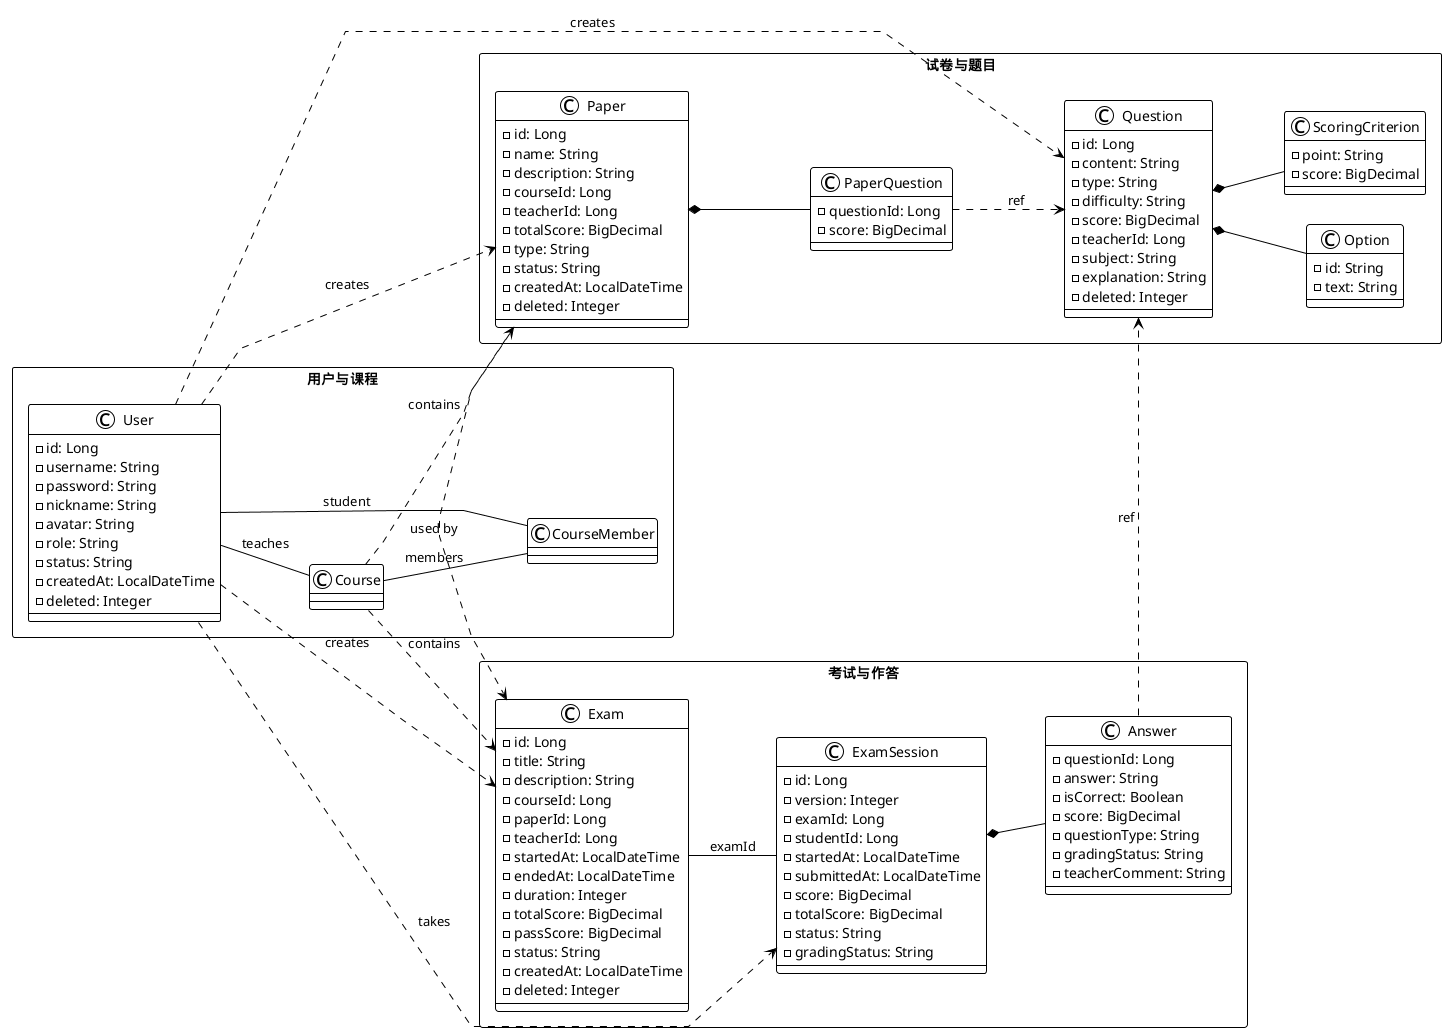

The diagram above was rendered by PlantUML. Its source (embedded in the PNG):
@startuml 考试管理模块类图

!theme plain
left to right direction
skinparam linetype polyline
skinparam nodesep 30
skinparam ranksep 40
skinparam packageStyle rectangle
skinparam shadowing false

package "用户与课程" as UC {
  class User {
    - id: Long
    - username: String
    - password: String
    - nickname: String
    - avatar: String
    - role: String
    - status: String
    - createdAt: LocalDateTime
    - deleted: Integer
  }
  User -down- Course : teaches
  User -down- CourseMember : student
  Course -down- CourseMember : members
}

package "试卷与题目" as PQ {
  class Paper {
    - id: Long
    - name: String
    - description: String
    - courseId: Long
    - teacherId: Long
    - totalScore: BigDecimal
    - type: String
    - status: String
    - createdAt: LocalDateTime
    - deleted: Integer
  }
  class PaperQuestion {
    - questionId: Long
    - score: BigDecimal
  }
  class Question {
    - id: Long
    - content: String
    - type: String
    - difficulty: String
    - score: BigDecimal
    - teacherId: Long
    - subject: String
    - explanation: String
    - deleted: Integer
  }
  class Option {
    - id: String
    - text: String
  }
  class ScoringCriterion {
    - point: String
    - score: BigDecimal
  }
  Paper *-down- PaperQuestion
  Question *-down- Option
  Question *-down- ScoringCriterion
  PaperQuestion ..> Question : ref
}

package "考试与作答" as ES {
  class Exam {
    - id: Long
    - title: String
    - description: String
    - courseId: Long
    - paperId: Long
    - teacherId: Long
    - startedAt: LocalDateTime
    - endedAt: LocalDateTime
    - duration: Integer
    - totalScore: BigDecimal
    - passScore: BigDecimal
    - status: String
    - createdAt: LocalDateTime
    - deleted: Integer
  }
  class ExamSession {
    - id: Long
    - version: Integer
    - examId: Long
    - studentId: Long
    - startedAt: LocalDateTime
    - submittedAt: LocalDateTime
    - score: BigDecimal
    - totalScore: BigDecimal
    - status: String
    - gradingStatus: String
  }
  class Answer {
    - questionId: Long
    - answer: String
    - isCorrect: Boolean
    - score: BigDecimal
    - questionType: String
    - gradingStatus: String
    - teacherComment: String
  }
  Exam -down- ExamSession : examId
  ExamSession *-down- Answer
  Answer ..> Question : ref
}

' ─── 跨包关联 ───
User -[hidden]right- Paper
User ..> Exam : creates
Course ..> Exam : contains
Paper ..> Exam : used by
User ..> Paper : creates
Course ..> Paper : contains
User ..> Question : creates
User ..> ExamSession : takes

@enduml